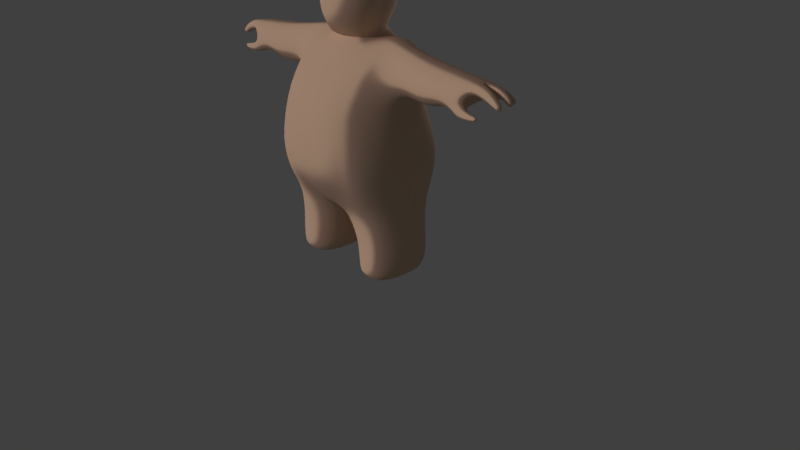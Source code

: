 # Source: blobguy.blend  (saved by Blender 2.79.0; exported with 4.5.12 LTS)
import bpy
from mathutils import Matrix  # noqa: F401  (used for matrix-valued properties, if any)

bpy.ops.wm.read_factory_settings(use_empty=True)
scene = bpy.context.scene
scene.name = 'Scene'

# ---- collections
col_collection_1 = bpy.data.collections.new('Collection 1'); scene.collection.children.link(col_collection_1)

# ---- materials (node trees are filled in below, after node groups)
mat_material = bpy.data.materials.new('Material')
mat_material.alpha_threshold = 0.0
mat_material.roughness = 0.5
mat_material.line_color = (0.0, 0.0, 0.0, 1.0)

# ---- material node trees
mat_material.use_nodes = True; mat_material.node_tree.nodes.clear()
_N = mat_material.node_tree.nodes; _L = mat_material.node_tree.links
n0 = _N.new('ShaderNodeOutputMaterial'); n0.name = 'Material Output'; n0.location = (300, 300)
n1 = _N.new('ShaderNodeMixShader'); n1.name = 'Mix Shader'; n1.location = (10, 300)
n1.inputs[0].default_value = 0.5367
n2 = _N.new('ShaderNodeBsdfToon'); n2.name = 'Toon BSDF'; n2.location = (-190, 200)
n2.inputs[0].default_value = (0.8, 0.6264, 0.3993, 1.0)
n2.inputs[1].default_value = 0.5132
n2.inputs[2].default_value = 0.1073
n3 = _N.new('ShaderNodeBsdfPrincipled'); n3.name = 'Principled BSDF'; n3.location = (-190, 100)
n3.width = 150
n3.subsurface_method = 'BURLEY'
n3.inputs[0].default_value = (0.8, 0.5313, 0.4104, 1.0)
n3.inputs[2].default_value = 0.0
n3.inputs[3].default_value = 0.0
n3.inputs[9].default_value = (1.0, 1.0, 1.0)
n3.inputs[13].default_value = 0.0
n3.inputs[15].default_value = 0.7627
n3.inputs[20].default_value = 0.0
_L.new(n1.outputs[0], n0.inputs[0])
_L.new(n2.outputs[0], n1.inputs[1])
_L.new(n3.outputs[0], n1.inputs[2])
n0.is_active_output = True

# ---- world
world_world = bpy.data.worlds.new('World'); scene.world = world_world
world_world.color = (0.05088, 0.05088, 0.05088)
world_world.use_sun_shadow = False
world_world.sun_shadow_jitter_overblur = 0.0
world_world.cycles.sampling_method = 'MANUAL'

# ---- cameras
cam_camera = bpy.data.cameras.new('Camera')
cam_camera.clip_end = 100.0
cam_camera.lens = 35.0
cam_camera.sensor_width = 32.0
cam_camera.sensor_height = 18.0
cam_camera.ortho_scale = 7.314
cam_camera.dof.focus_distance = 0.0

# ---- lights
light_point = bpy.data.lights.new('Point', 'POINT')
light_point.transmission_factor = 0.0
light_point.energy = 25.8
light_point.shadow_buffer_clip_start = 0.5
light_point.shadow_soft_size = 0.253
light_point.shadow_maximum_resolution = 0.006
light_point.use_absolute_resolution = True
light_lamp = bpy.data.lights.new('Lamp', 'SUN')
light_lamp.color = (1.0, 0.8829, 0.8829)
light_lamp.transmission_factor = 0.0
light_lamp.cutoff_distance = 30.0
light_lamp.angle = 0.1993
light_lamp.energy = 1.0
light_lamp.shadow_buffer_clip_start = 1.001
light_lamp.shadow_soft_size = 0.1
light_lamp.shadow_cascade_max_distance = 1000.0

# ---- meshes
me_cube = bpy.data.meshes.new('Cube')
me_cube.from_pydata([(0.6463, 0.5653, 1.193), (0.6518, -0.7089, 1.213), (0.4783, 0.4117, 2.654), (0.5377, -0.5447, 2.538), (0.7506, -0.4741, 0.8822), (0.5931, -0.2867, 2.765), (0.8299, 0.2512, 0.9392), (0.5349, 0.2942, 2.851), (0.5095, 0.4354, 2.172), (0.5876, -0.7052, 2.181), (0.7691, -0.3731, 2.205), (0.6902, 0.1722, 2.162), (0.8566, -0.3777, 1.569), (0.8551, 0.2366, 1.569), (0.6986, 0.554, 1.607), (0.7059, -0.7582, 1.609), (0.3176, -0.323, 2.852), (0.3218, 0.2425, 2.848), (0.3069, 0.6569, 1.121), (0.3078, -0.7993, 1.197), (0.3475, 0.4242, 2.657), (0.3049, -0.6188, 2.572), (0.1105, -0.4894, 0.821), (0.08155, 0.4084, 0.8053), (0.3121, 0.5399, 2.195), (0.3006, -0.8856, 2.116), (0.3247, -0.9559, 1.606), (0.3234, 0.7235, 1.591), (0.8101, 0.2631, -0.006361), (0.7581, -0.4757, -0.006361), (0.2928, -0.4552, -0.006361), (0.2247, 0.2631, -0.006361), (0.7984, 0.2538, 2.719), (0.7414, -0.2567, 2.777), (0.8444, -0.1764, 2.388), (0.8426, 0.1256, 2.354), (1.845, 0.1635, 2.657), (1.822, -0.2477, 2.714), (1.65, -0.2406, 2.341), (1.741, 0.1349, 2.471), (0.2869, -0.2819, 2.895), (0.283, 0.2192, 2.871), (0.2869, -0.2819, 2.895), (0.283, 0.2192, 2.871), (0.2869, -0.2819, 2.895), (0.283, 0.2192, 2.871), (0.2869, -0.2819, 2.895), (0.283, 0.2192, 2.871), (0.2869, -0.2819, 2.895), (0.27, 0.2071, 2.876), (0.2722, -0.3135, 2.931), (0.2295, 0.1603, 2.935), (0.2351, -0.1857, 3.87), (0.2439, 0.09118, 3.87), (0.7523, -0.467, 0.4037), (0.8591, 0.2927, 0.4037), (0.1567, 0.2927, 0.3932), (0.2743, -0.4041, 0.3932), (1.2, 0.09916, 2.295), (1.221, -0.2547, 2.309), (1.171, -0.2538, 2.752), (1.162, 0.2271, 2.713), (0.3407, 0.2692, 3.164), (0.3483, -0.417, 3.164), (0.3926, 0.2503, 3.472), (0.3613, -0.369, 3.472), (0.3494, 0.1793, 3.715), (0.3223, -0.2841, 3.715), (0.0, 0.6523, 1.102), (0.0, -0.8144, 1.192), (0.0, 0.4503, 2.683), (0.0, -0.6334, 2.582), (0.0, -0.5836, 0.8416), (0.0, 0.3425, 0.8267), (0.0, 0.4812, 2.194), (0.0, -0.9212, 2.115), (0.0, -0.9812, 1.606), (0.0, 0.7334, 1.591), (0.0, -0.3958, 2.861), (0.0, 0.3836, 2.811), (0.0, -0.3637, 2.899), (0.0, 0.3532, 2.89), (0.0, -0.3637, 2.899), (0.0, 0.3532, 2.89), (0.0, -0.3637, 2.899), (0.0, 0.3532, 2.89), (0.0, -0.3637, 2.899), (0.0, 0.3532, 2.89), (0.0, -0.3763, 2.899), (0.0, 0.3427, 2.898), (0.0, -0.4534, 2.931), (0.0, 0.2926, 2.963), (0.0, -0.2413, 3.877), (0.0, 0.1381, 3.877), (0.0, 0.4867, 3.174), (0.0, -0.6099, 3.164), (0.0, 0.4943, 3.472), (0.0, -0.5877, 3.472), (0.0, 0.3808, 3.715), (0.0, -0.4463, 3.715), (0.8303, -0.06611, 0.9392), (0.5162, -0.04229, 2.935), (0.7683, -0.07148, 2.15), (0.8558, -0.07264, 1.569), (0.3197, -0.04222, 2.895), (0.05014, -0.06297, 0.7462), (0.8669, -0.06192, -0.006361), (0.2247, -0.06192, -0.006361), (0.7058, -0.04177, 2.92), (0.8435, -0.06259, 2.347), (1.894, -0.03476, 2.725), (1.652, -0.0208, 2.411), (0.285, -0.03311, 2.883), (0.285, -0.03311, 2.883), (0.285, -0.03311, 2.883), (0.285, -0.03311, 2.883), (0.2785, -0.03912, 2.885), (0.275, -0.07826, 2.933), (0.2395, -0.04821, 3.87), (0.1567, -0.06212, 0.3932), (0.9046, -0.06212, 0.4037), (1.167, -0.04177, 2.798), (1.201, -0.06259, 2.264), (0.3867, -0.07631, 3.164), (0.4136, -0.06151, 3.472), (0.3357, -0.05402, 3.715), (0.0, -0.05291, 3.91), (0.0, -0.06449, 0.8342), (1.839, -0.04886, 2.597), (1.841, -0.2116, 2.592), (1.723, -0.123, 2.409), (1.866, 0.1142, 2.59), (1.789, 0.09024, 2.483), (1.758, -0.04797, 2.434), (2.223, -0.09758, 2.515), (2.23, -0.1826, 2.525), (2.164, -0.1063, 2.47), (2.169, -0.1766, 2.478), (2.19, 0.0983, 2.519), (2.207, 0.02077, 2.525), (2.152, 0.07513, 2.462), (2.164, 0.01433, 2.47), (2.12, 0.2159, 2.504), (2.033, 0.212, 2.446), (2.025, 0.1789, 2.453), (2.109, 0.1824, 2.5), (0.4942, 0.4302, 2.38), (0.5636, -0.6366, 2.333), (0.6795, -0.4471, 2.421), (0.6752, 0.4132, 2.453), (0.3024, -0.7896, 2.347), (0.3272, 0.4968, 2.392), (0.7836, -0.3007, 2.54), (0.8175, 0.288, 2.454), (1.665, -0.3399, 2.479), (1.773, 0.2175, 2.565), (1.171, 0.2957, 2.489), (1.189, -0.3816, 2.51), (0.0, -0.8162, 2.35), (0.0, 0.4511, 2.403), (1.785, -0.2387, 2.508), (1.822, 0.08556, 2.512), (1.787, -0.06135, 2.524), (2.091, 0.2065, 2.45), (2.074, 0.1797, 2.445), (2.002, -0.3053, 2.393), (1.995, -0.2725, 2.355), (2.005, -0.2662, 2.418), (1.998, -0.2359, 2.384), (2.021, -0.06373, 2.703), (1.959, -0.06557, 2.577), (1.98, -0.2151, 2.688), (1.956, -0.1941, 2.571), (2.126, -0.07722, 2.625), (2.121, -0.1955, 2.626), (2.067, -0.09051, 2.537), (2.065, -0.1871, 2.535), (1.853, -0.2011, 2.386), (1.769, -0.2769, 2.307), (1.783, -0.3486, 2.411), (1.85, -0.2622, 2.458), (1.947, -0.2272, 2.386), (1.949, -0.2644, 2.429), (1.926, -0.2812, 2.338), (1.927, -0.3228, 2.395), (1.986, -0.01978, 2.586), (2.027, -0.009878, 2.68), (2.0, 0.1356, 2.652), (1.98, 0.1137, 2.576), (2.077, 0.003167, 2.548), (2.111, 0.1144, 2.604), (2.137, 0.01338, 2.612), (2.062, 0.1017, 2.549), (2.002, 0.2204, 2.597), (1.869, 0.1866, 2.483), (1.969, 0.1502, 2.572), (1.87, 0.15, 2.482), (1.929, 0.1438, 2.508), (1.944, 0.2332, 2.527), (2.075, 0.2149, 2.542), (2.065, 0.1705, 2.538), (2.0, 0.1637, 2.501), (2.043, 0.2317, 2.496), (1.947, 0.2226, 2.486), (1.942, 0.1754, 2.484), (1.568, 0.1253, 2.425), (1.569, 0.1517, 2.687), (1.507, -0.2428, 2.405), (1.579, -0.2505, 2.707), (1.632, -0.03876, 2.756), (1.487, -0.01147, 2.383), (1.576, 0.2088, 2.549), (1.514, -0.3431, 2.535), (0.4617, -0.304, 2.806), (0.4332, 0.2695, 2.849), (0.4844, 0.609, 1.158), (0.4878, -0.7521, 1.205), (0.4159, 0.4177, 2.656), (0.4267, -0.58, 2.554), (0.4734, -0.5787, 0.8812), (0.473, 0.3771, 0.8753), (0.4153, 0.4853, 2.183), (0.4507, -0.7913, 2.15), (0.5241, -0.8525, 1.608), (0.5196, 0.6348, 1.599), (0.5309, -0.6338, -0.006361), (0.5309, 0.3747, -0.006361), (0.5241, 0.3788, 0.3987), (0.5241, -0.5181, 0.3987), (0.5309, -0.06192, -0.006361), (0.4225, -0.04226, 2.916), (0.4145, 0.462, 2.386), (0.439, -0.7096, 2.34)], [], [(148, 5, 3, 147), (120, 54, 29, 106), (146, 2, 7, 149), (149, 7, 32, 153), (14, 8, 11, 13), (103, 102, 10, 12), (12, 10, 9, 15), (4, 12, 15, 1), (100, 103, 12, 4), (0, 14, 13, 6), (104, 17, 41, 112), (219, 216, 19, 22), (213, 16, 21, 218), (232, 218, 21, 150), (224, 215, 18, 27), (230, 104, 16, 213), (215, 220, 23, 18), (217, 20, 17, 214), (231, 221, 24, 151), (223, 222, 25, 26), (216, 223, 26, 19), (221, 224, 27, 24), (229, 225, 30, 107), (119, 56, 31, 107), (228, 57, 30, 225), (227, 55, 28, 226), (210, 205, 39, 111), (148, 10, 34, 152), (102, 11, 35, 109), (101, 5, 33, 108), (202, 199, 142, 163), (212, 207, 38, 154), (211, 206, 36, 155), (209, 208, 37, 110), (112, 41, 43, 113), (78, 16, 40, 80), (80, 40, 42, 82), (113, 43, 45, 114), (82, 42, 44, 84), (115, 47, 49, 116), (114, 45, 47, 115), (84, 44, 46, 86), (86, 46, 48, 88), (125, 66, 53, 118), (116, 49, 51, 117), (88, 48, 50, 90), (99, 67, 52, 92), (220, 6, 55, 227), (219, 22, 57, 228), (105, 23, 56, 119), (100, 4, 54, 120), (108, 33, 60, 121), (153, 32, 61, 156), (152, 34, 59, 157), (109, 35, 58, 122), (90, 50, 63, 95), (117, 51, 62, 123), (95, 63, 65, 97), (123, 62, 64, 124), (97, 65, 67, 99), (124, 64, 66, 125), (64, 96, 98, 66), (62, 94, 96, 64), (51, 91, 94, 62), (66, 98, 93, 53), (118, 126, 92, 52), (47, 87, 89, 49), (49, 89, 91, 51), (45, 85, 87, 47), (41, 81, 83, 43), (43, 83, 85, 45), (17, 79, 81, 41), (22, 19, 69, 72), (16, 78, 71, 21), (150, 21, 71, 158), (27, 18, 68, 77), (105, 22, 72, 127), (18, 23, 73, 68), (20, 70, 79, 17), (151, 24, 74, 159), (26, 25, 75, 76), (19, 26, 76, 69), (24, 27, 77, 74), (23, 105, 127, 73), (53, 93, 126, 118), (65, 124, 125, 67), (63, 123, 124, 65), (50, 117, 123, 63), (34, 109, 122, 59), (32, 108, 121, 61), (6, 100, 120, 55), (22, 105, 119, 57), (48, 116, 117, 50), (67, 125, 118, 52), (44, 114, 115, 46), (46, 115, 116, 48), (42, 113, 114, 44), (40, 112, 113, 42), (206, 209, 110, 36), (111, 39, 132, 133), (7, 101, 108, 32), (10, 102, 109, 34), (207, 210, 111, 38), (57, 119, 107, 30), (226, 229, 107, 31), (214, 17, 104, 230), (16, 104, 112, 40), (6, 13, 103, 100), (13, 11, 102, 103), (55, 120, 106, 28), (162, 128, 129, 160), (161, 131, 128, 162), (175, 173, 134, 136), (38, 111, 133, 130), (191, 189, 141, 139), (183, 181, 168, 166), (134, 135, 137, 136), (173, 174, 135, 134), (176, 175, 136, 137), (174, 176, 137, 135), (138, 139, 141, 140), (192, 190, 138, 140), (189, 192, 140, 141), (190, 191, 139, 138), (163, 142, 145, 164), (199, 200, 145, 142), (204, 203, 143, 144), (201, 204, 144, 164), (200, 201, 164, 145), (143, 163, 164, 144), (37, 154, 160, 129), (132, 161, 162, 133), (133, 162, 160, 130), (20, 151, 159, 70), (25, 150, 158, 75), (33, 152, 157, 60), (35, 153, 156, 58), (205, 211, 155, 39), (208, 212, 154, 37), (203, 202, 163, 143), (5, 148, 152, 33), (217, 231, 151, 20), (222, 232, 150, 25), (11, 149, 153, 35), (8, 146, 149, 11), (10, 148, 147, 9), (165, 166, 168, 167), (184, 183, 166, 165), (181, 182, 167, 168), (182, 184, 165, 167), (37, 129, 172, 171), (129, 128, 170, 172), (110, 37, 171, 169), (128, 110, 169, 170), (171, 172, 176, 174), (172, 170, 175, 176), (169, 171, 174, 173), (170, 169, 173, 175), (160, 154, 179, 180), (130, 160, 180, 177), (154, 38, 178, 179), (38, 130, 177, 178), (180, 179, 184, 182), (177, 180, 182, 181), (179, 178, 183, 184), (178, 177, 181, 183), (36, 110, 186, 187), (128, 131, 188, 185), (131, 36, 187, 188), (110, 128, 185, 186), (187, 186, 191, 190), (185, 188, 192, 189), (188, 187, 190, 192), (186, 185, 189, 191), (39, 155, 198, 194), (131, 161, 197, 195), (161, 132, 196, 197), (132, 39, 194, 196), (36, 131, 195, 193), (155, 36, 193, 198), (194, 198, 202, 203), (195, 197, 201, 200), (197, 196, 204, 201), (196, 194, 203, 204), (193, 195, 200, 199), (198, 193, 199, 202), (60, 157, 212, 208), (58, 156, 211, 205), (59, 122, 210, 207), (61, 121, 209, 206), (121, 60, 208, 209), (156, 61, 206, 211), (157, 59, 207, 212), (122, 58, 205, 210), (9, 147, 232, 222), (2, 146, 231, 217), (7, 214, 230, 101), (28, 106, 229, 226), (4, 219, 228, 54), (23, 220, 227, 56), (56, 227, 226, 31), (54, 228, 225, 29), (106, 29, 225, 229), (8, 14, 224, 221), (1, 15, 223, 216), (15, 9, 222, 223), (146, 8, 221, 231), (2, 217, 214, 7), (0, 6, 220, 215), (101, 230, 213, 5), (14, 0, 215, 224), (147, 3, 218, 232), (5, 213, 218, 3), (4, 1, 216, 219)])
me_cube.polygons.foreach_set('use_smooth', [True] * 214)
me_cube.materials.append(mat_material)
me_cube.use_remesh_preserve_volume = False
me_cube.use_remesh_preserve_attributes = False
me_cube.use_mirror_vertex_groups = False
me_cube.update()

# ---- objects
ob_point = bpy.data.objects.new('Point', light_point)
ob_dude = bpy.data.objects.new('Dude', me_cube)
ob_lamp = bpy.data.objects.new('Lamp', light_lamp)
ob_camera = bpy.data.objects.new('Camera', cam_camera)

# ---- transforms, parenting, visibility, modifiers, constraints
ob_point.location = (0.0, 1.623, 2.605)
ob_point.lineart.crease_threshold = 0.0
ob_dude.location = (-0.01884, 0.0, 0.0)
ob_dude.lock_rotations_4d = False
ob_dude.empty_display_type = 'ARROWS'
ob_dude.lineart.crease_threshold = 0.0
_m = ob_dude.modifiers.new('Mirror', 'MIRROR')
_m.use_clip = True
_m.merge_threshold = 0.01
_m = ob_dude.modifiers.new('Subsurf', 'SUBSURF')
_m.uv_smooth = 'PRESERVE_CORNERS'
_m.quality = 2
_m.levels = 2
_m.show_only_control_edges = False
ob_lamp.location = (-1.676, -9.497, 6.93)
ob_lamp.rotation_euler = (-4.217, 2.793, -0.1115)
ob_lamp.scale = (0.2451, 0.2451, 0.2451)
ob_lamp.lock_rotations_4d = False
ob_lamp.empty_display_type = 'ARROWS'
ob_lamp.color = (0.0, 0.0, 0.0, 0.0)
ob_lamp.lineart.crease_threshold = 0.0
ob_camera.location = (7.481, -6.508, 5.344)
ob_camera.rotation_euler = (1.109, 0.0, 0.8149)
ob_camera.lock_rotations_4d = False
ob_camera.empty_display_type = 'ARROWS'
ob_camera.color = (0.0, 0.0, 0.0, 0.0)
ob_camera.display_type = 'WIRE'
ob_camera.lineart.crease_threshold = 0.0

# ---- collection membership
col_collection_1.objects.link(ob_point)
col_collection_1.objects.link(ob_dude)
col_collection_1.objects.link(ob_lamp)
col_collection_1.objects.link(ob_camera)

# ---- scene / render settings (as saved in the file)
scene.camera = ob_camera
scene.frame_start = 1; scene.frame_end = 250; scene.frame_set(1)
scene.render.engine = 'CYCLES'
scene.render.resolution_percentage = 50
scene.render.dither_intensity = 0.0
scene.cycles.use_denoising = False
scene.cycles.samples = 128
scene.cycles.sampling_pattern = 'TABULATED_SOBOL'
scene.cycles.use_adaptive_sampling = False
scene.cycles.use_light_tree = False
scene.cycles.blur_glossy = 0.0
scene.cycles.sample_clamp_indirect = 0.0
scene.view_settings.view_transform = 'Standard'
bpy.context.view_layer.update()
